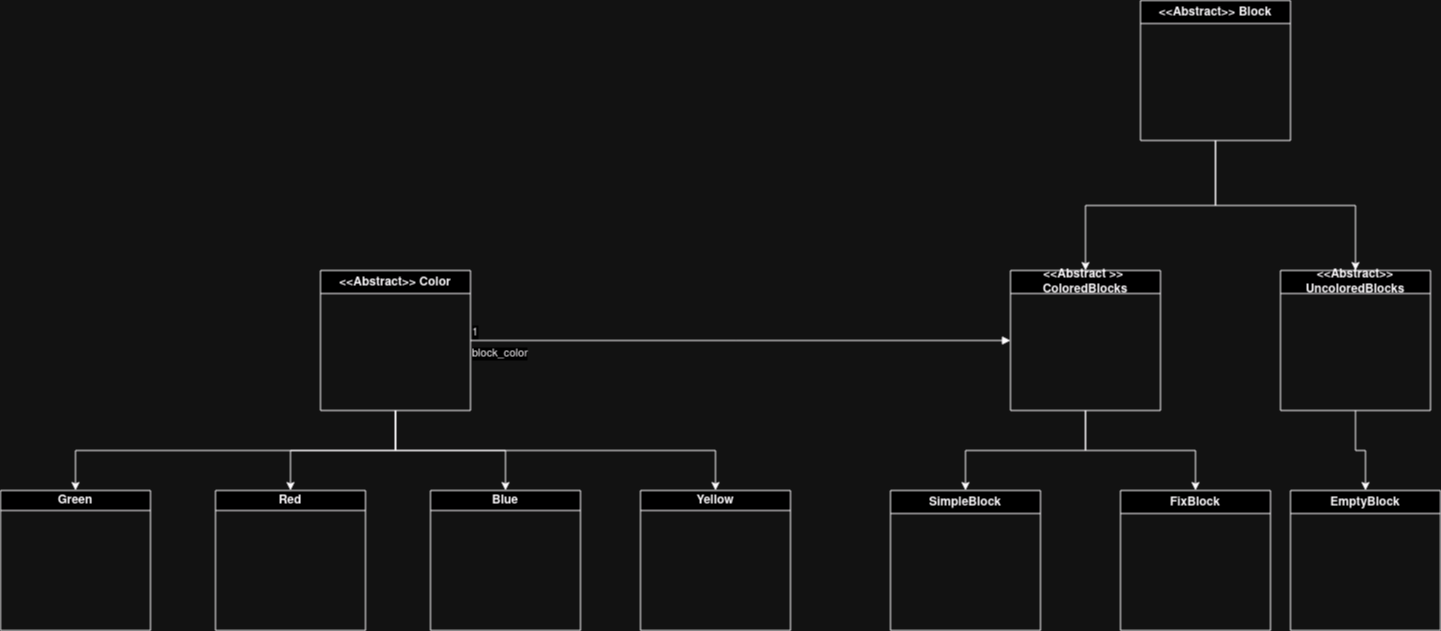

The diagram above was exported from draw.io. Its source (the exported page's mxGraphModel, read from the mxfile embedded in the PNG):
<mxGraphModel dx="2284" dy="796" grid="1" gridSize="10" guides="1" tooltips="1" connect="1" arrows="1" fold="1" page="1" pageScale="1" pageWidth="850" pageHeight="1100" math="0" shadow="0">
  <root>
    <mxCell id="0" />
    <mxCell id="1" parent="0" />
    <mxCell id="bYwGZqgPvA1DALl3d-HF-11" style="edgeStyle=orthogonalEdgeStyle;rounded=0;orthogonalLoop=1;jettySize=auto;html=1;exitX=0.5;exitY=1;exitDx=0;exitDy=0;entryX=0.5;entryY=0;entryDx=0;entryDy=0;" parent="1" source="bYwGZqgPvA1DALl3d-HF-5" target="bYwGZqgPvA1DALl3d-HF-10" edge="1">
      <mxGeometry relative="1" as="geometry" />
    </mxCell>
    <mxCell id="bYwGZqgPvA1DALl3d-HF-13" style="edgeStyle=orthogonalEdgeStyle;rounded=0;orthogonalLoop=1;jettySize=auto;html=1;entryX=0.5;entryY=0;entryDx=0;entryDy=0;" parent="1" source="bYwGZqgPvA1DALl3d-HF-5" target="bYwGZqgPvA1DALl3d-HF-12" edge="1">
      <mxGeometry relative="1" as="geometry" />
    </mxCell>
    <mxCell id="bYwGZqgPvA1DALl3d-HF-5" value="&amp;lt;&amp;lt;Abstract&amp;gt;&amp;gt; Block" style="swimlane;whiteSpace=wrap;html=1;" parent="1" vertex="1">
      <mxGeometry x="350" y="60" width="150" height="140" as="geometry" />
    </mxCell>
    <mxCell id="bYwGZqgPvA1DALl3d-HF-25" style="edgeStyle=orthogonalEdgeStyle;rounded=0;orthogonalLoop=1;jettySize=auto;html=1;entryX=0.5;entryY=0;entryDx=0;entryDy=0;" parent="1" source="bYwGZqgPvA1DALl3d-HF-6" target="bYwGZqgPvA1DALl3d-HF-19" edge="1">
      <mxGeometry relative="1" as="geometry" />
    </mxCell>
    <mxCell id="bYwGZqgPvA1DALl3d-HF-26" style="edgeStyle=orthogonalEdgeStyle;rounded=0;orthogonalLoop=1;jettySize=auto;html=1;entryX=0.5;entryY=0;entryDx=0;entryDy=0;" parent="1" source="bYwGZqgPvA1DALl3d-HF-6" target="bYwGZqgPvA1DALl3d-HF-21" edge="1">
      <mxGeometry relative="1" as="geometry" />
    </mxCell>
    <mxCell id="bYwGZqgPvA1DALl3d-HF-27" style="edgeStyle=orthogonalEdgeStyle;rounded=0;orthogonalLoop=1;jettySize=auto;html=1;exitX=0.5;exitY=1;exitDx=0;exitDy=0;entryX=0.5;entryY=0;entryDx=0;entryDy=0;" parent="1" source="bYwGZqgPvA1DALl3d-HF-6" target="bYwGZqgPvA1DALl3d-HF-20" edge="1">
      <mxGeometry relative="1" as="geometry" />
    </mxCell>
    <mxCell id="bYwGZqgPvA1DALl3d-HF-28" style="edgeStyle=orthogonalEdgeStyle;rounded=0;orthogonalLoop=1;jettySize=auto;html=1;exitX=0.5;exitY=1;exitDx=0;exitDy=0;entryX=0.5;entryY=0;entryDx=0;entryDy=0;" parent="1" source="bYwGZqgPvA1DALl3d-HF-6" target="bYwGZqgPvA1DALl3d-HF-22" edge="1">
      <mxGeometry relative="1" as="geometry" />
    </mxCell>
    <mxCell id="bYwGZqgPvA1DALl3d-HF-6" value="&amp;lt;&amp;lt;Abstract&amp;gt;&amp;gt; Color" style="swimlane;whiteSpace=wrap;html=1;" parent="1" vertex="1">
      <mxGeometry x="-470" y="330" width="150" height="140" as="geometry" />
    </mxCell>
    <mxCell id="bYwGZqgPvA1DALl3d-HF-8" value="&lt;div&gt;block_color&lt;/div&gt;" style="endArrow=block;endFill=1;html=1;edgeStyle=orthogonalEdgeStyle;align=left;verticalAlign=top;rounded=0;exitX=1;exitY=0.5;exitDx=0;exitDy=0;entryX=0;entryY=0.5;entryDx=0;entryDy=0;" parent="1" source="bYwGZqgPvA1DALl3d-HF-6" target="bYwGZqgPvA1DALl3d-HF-10" edge="1">
      <mxGeometry x="-1" relative="1" as="geometry">
        <mxPoint x="-40" y="680" as="sourcePoint" />
        <mxPoint x="200" y="400" as="targetPoint" />
      </mxGeometry>
    </mxCell>
    <mxCell id="bYwGZqgPvA1DALl3d-HF-9" value="1" style="edgeLabel;resizable=0;html=1;align=left;verticalAlign=bottom;" parent="bYwGZqgPvA1DALl3d-HF-8" connectable="0" vertex="1">
      <mxGeometry x="-1" relative="1" as="geometry" />
    </mxCell>
    <mxCell id="bYwGZqgPvA1DALl3d-HF-17" style="edgeStyle=orthogonalEdgeStyle;rounded=0;orthogonalLoop=1;jettySize=auto;html=1;entryX=0.5;entryY=0;entryDx=0;entryDy=0;" parent="1" source="bYwGZqgPvA1DALl3d-HF-10" target="bYwGZqgPvA1DALl3d-HF-14" edge="1">
      <mxGeometry relative="1" as="geometry" />
    </mxCell>
    <mxCell id="bYwGZqgPvA1DALl3d-HF-18" style="edgeStyle=orthogonalEdgeStyle;rounded=0;orthogonalLoop=1;jettySize=auto;html=1;exitX=0.5;exitY=1;exitDx=0;exitDy=0;entryX=0.5;entryY=0;entryDx=0;entryDy=0;" parent="1" source="bYwGZqgPvA1DALl3d-HF-10" target="bYwGZqgPvA1DALl3d-HF-16" edge="1">
      <mxGeometry relative="1" as="geometry" />
    </mxCell>
    <mxCell id="bYwGZqgPvA1DALl3d-HF-10" value="&amp;lt;&amp;lt;Abstract &amp;gt;&amp;gt;&amp;nbsp; ColoredBlocks" style="swimlane;whiteSpace=wrap;html=1;" parent="1" vertex="1">
      <mxGeometry x="220" y="330" width="150" height="140" as="geometry" />
    </mxCell>
    <mxCell id="bYwGZqgPvA1DALl3d-HF-30" style="edgeStyle=orthogonalEdgeStyle;rounded=0;orthogonalLoop=1;jettySize=auto;html=1;exitX=0.5;exitY=1;exitDx=0;exitDy=0;entryX=0.5;entryY=0;entryDx=0;entryDy=0;" parent="1" source="bYwGZqgPvA1DALl3d-HF-12" target="bYwGZqgPvA1DALl3d-HF-29" edge="1">
      <mxGeometry relative="1" as="geometry" />
    </mxCell>
    <mxCell id="bYwGZqgPvA1DALl3d-HF-12" value="&amp;lt;&amp;lt;Abstract&amp;gt;&amp;gt; UncoloredBlocks" style="swimlane;whiteSpace=wrap;html=1;startSize=23;" parent="1" vertex="1">
      <mxGeometry x="490" y="330" width="150" height="140" as="geometry" />
    </mxCell>
    <mxCell id="bYwGZqgPvA1DALl3d-HF-14" value="FixBlock" style="swimlane;whiteSpace=wrap;html=1;startSize=23;" parent="1" vertex="1">
      <mxGeometry x="330" y="550" width="150" height="140" as="geometry" />
    </mxCell>
    <mxCell id="bYwGZqgPvA1DALl3d-HF-16" value="SimpleBlock" style="swimlane;whiteSpace=wrap;html=1;startSize=23;" parent="1" vertex="1">
      <mxGeometry x="100" y="550" width="150" height="140" as="geometry" />
    </mxCell>
    <mxCell id="bYwGZqgPvA1DALl3d-HF-19" value="Blue" style="swimlane;whiteSpace=wrap;html=1;startSize=20;" parent="1" vertex="1">
      <mxGeometry x="-360" y="550" width="150" height="140" as="geometry" />
    </mxCell>
    <mxCell id="bYwGZqgPvA1DALl3d-HF-20" value="&lt;div&gt;Green&lt;/div&gt;" style="swimlane;whiteSpace=wrap;html=1;startSize=20;" parent="1" vertex="1">
      <mxGeometry x="-790" y="550" width="150" height="140" as="geometry" />
    </mxCell>
    <mxCell id="bYwGZqgPvA1DALl3d-HF-21" value="Red" style="swimlane;whiteSpace=wrap;html=1;startSize=20;" parent="1" vertex="1">
      <mxGeometry x="-575" y="550" width="150" height="140" as="geometry" />
    </mxCell>
    <mxCell id="bYwGZqgPvA1DALl3d-HF-22" value="Yellow" style="swimlane;whiteSpace=wrap;html=1;startSize=20;" parent="1" vertex="1">
      <mxGeometry x="-150" y="550" width="150" height="140" as="geometry" />
    </mxCell>
    <mxCell id="bYwGZqgPvA1DALl3d-HF-29" value="EmptyBlock" style="swimlane;whiteSpace=wrap;html=1;startSize=23;" parent="1" vertex="1">
      <mxGeometry x="500" y="550" width="150" height="140" as="geometry" />
    </mxCell>
  </root>
</mxGraphModel>